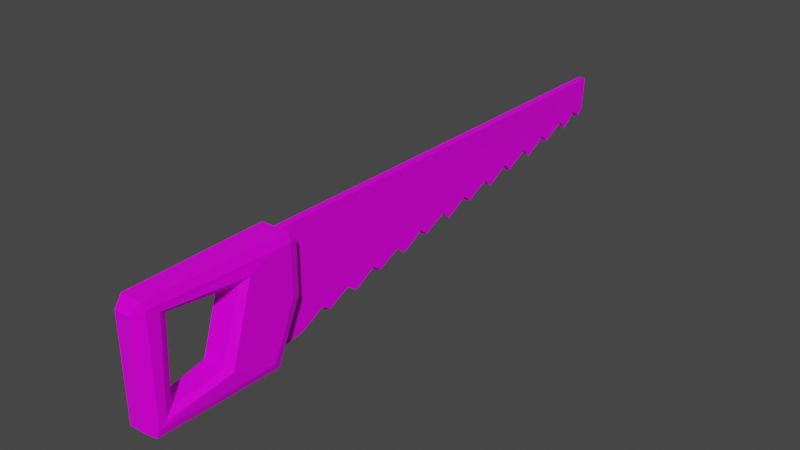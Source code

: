 # Source: Saw.blend  (saved by Blender 3.1.7; exported with 4.5.12 LTS)
import bpy
from mathutils import Matrix  # noqa: F401  (used for matrix-valued properties, if any)

bpy.ops.wm.read_factory_settings(use_empty=True)
scene = bpy.context.scene
scene.name = 'Scene'

# ---- collections
col_collection = bpy.data.collections.new('Collection'); scene.collection.children.link(col_collection)

# ---- images (referenced by path relative to the original .blend; pixels are not part of the script)
import os
ASSET_DIR = os.environ.get("B2B_ASSET_DIR", "")  # directory of the original .blend (textures are referenced by path, not embedded)
HERE = os.path.dirname(os.path.abspath(__file__))  # packed textures are extracted next to this script under _unpacked/

def load_image(name, relpath, width, height, colorspace="sRGB"):
    """Load a texture the original file referenced (path relative to the .blend, or extracted next to this script)."""
    p = next((c for c in (os.path.join(HERE, relpath), os.path.join(ASSET_DIR, relpath)) if relpath and os.path.exists(c)), "")
    if p:
        img = bpy.data.images.load(p, check_existing=True)
        img.name = name
    else:  # same state as the original file: an image datablock whose file is absent (Cycles renders it pink)
        img = bpy.data.images.new(name, width, height)
        img.source = "FILE"
        img.filepath = "//" + (relpath or name)
    img.colorspace_settings.name = colorspace
    return img
img_t_pallet_png = load_image('T_Pallet.png', 'T_Pallet.png', 1024, 1024, 'sRGB')

# ---- materials (node trees are filled in below, after node groups)
mat_material = bpy.data.materials.new('Material')
mat_material.alpha_threshold = 0.0
mat_material.use_transparent_shadow = False
mat_material.line_color = (0.0, 0.0, 0.0, 1.0)

# ---- material node trees
mat_material.use_nodes = True; mat_material.node_tree.nodes.clear()
_N = mat_material.node_tree.nodes; _L = mat_material.node_tree.links
n0 = _N.new('ShaderNodeOutputMaterial'); n0.name = 'Material Output'; n0.location = (300, 300)
n1 = _N.new('ShaderNodeBsdfPrincipled'); n1.name = 'Principled BSDF'; n1.location = (10, 300)
n1.distribution = 'GGX'
n1.subsurface_method = 'RANDOM_WALK_SKIN'
n1.inputs[2].default_value = 0.4
n1.inputs[3].default_value = 1.45
n1.inputs[13].default_value = 0.1273
n1.inputs[27].default_value = (0.0, 0.0, 0.0, 1.0)
n1.inputs[28].default_value = 1.0
n2 = _N.new('ShaderNodeTexImage'); n2.name = 'Image Texture'; n2.location = (-269, 220)
n2.image = img_t_pallet_png
n3 = _N.new('ShaderNodeTexCoord'); n3.name = 'Texture Coordinate'; n3.location = (-447, 224)
_L.new(n1.outputs[0], n0.inputs[0])
_L.new(n3.outputs[2], n2.inputs[0])
_L.new(n2.outputs[0], n1.inputs[0])
n0.is_active_output = True

# ---- world
world_world = bpy.data.worlds.new('World'); scene.world = world_world
world_world.use_nodes = True; world_world.node_tree.nodes.clear()
_N = world_world.node_tree.nodes; _L = world_world.node_tree.links
n0 = _N.new('ShaderNodeOutputWorld'); n0.name = 'World Output'; n0.location = (300, 300)
n1 = _N.new('ShaderNodeBackground'); n1.name = 'Background'; n1.location = (10, 300)
n1.inputs[0].default_value = (0.05088, 0.05088, 0.05088, 1.0)
_L.new(n1.outputs[0], n0.inputs[0])
n0.is_active_output = True
world_world.color = (0.05088, 0.05088, 0.05088)
world_world.use_sun_shadow = False
world_world.sun_shadow_jitter_overblur = 0.0

# ---- meshes
me_cube_005 = bpy.data.meshes.new('Cube.005')
me_cube_005.from_pydata([(-0.01157, -0.04714, -0.0499), (-0.01365, -0.05242, -0.04364), (-0.01365, -0.04714, 0.04003), (-0.01157, -0.04714, 0.04744), (-0.01365, -0.03319, -0.001919), (-0.01157, -0.02578, -0.003546), (-0.01157, -0.03319, 0.04744), (-0.01157, -0.02578, 0.04003), (-0.01365, -0.03319, 0.04003), (0.01365, -0.05242, -0.04364), (0.01157, -0.04714, -0.0499), (0.01157, -0.04714, 0.04744), (0.01365, -0.04714, 0.04003), (0.01365, -0.03319, -0.001919), (0.01157, -0.02578, -0.003546), (0.01157, -0.03319, 0.04744), (0.01365, -0.03319, 0.04003), (0.01157, -0.02578, 0.04003), (-0.01365, -0.08843, -0.03105), (-0.009162, -0.09348, -0.02875), (-0.009162, -0.07581, 0.02617), (-0.01365, -0.06923, 0.03105), (0.009162, -0.09348, -0.02875), (0.01365, -0.08843, -0.03105), (0.01365, -0.06923, 0.03105), (0.009162, -0.07581, 0.02617), (-0.006926, -0.1343, -0.03455), (-0.01032, -0.1418, -0.03974), (-0.01032, -0.1374, 0.03606), (-0.006926, -0.1312, 0.0318), (0.01032, -0.1418, -0.03974), (0.006926, -0.1343, -0.03455), (0.006926, -0.1312, 0.0318), (0.01032, -0.1374, 0.03606), (-0.01032, -0.1476, -0.04369), (-0.008747, -0.1492, -0.0499), (-0.006374, -0.1566, -0.04248), (-0.006374, -0.1566, 0.04003), (-0.008747, -0.1492, 0.04744), (-0.01032, -0.1476, 0.04124), (0.01032, -0.1476, 0.04124), (0.008747, -0.1492, 0.04744), (0.006374, -0.1566, 0.04003), (0.006374, -0.1566, -0.04248), (0.008747, -0.1492, -0.0499), (0.01032, -0.1476, -0.04369), (0.001782, -0.04617, -0.04617), (0.003054, -0.04617, 0.04617), (0.001782, 0.3433, 0.0173), (0.003054, 0.3433, 0.04617), (-0.001782, -0.04617, -0.04617), (-0.003054, -0.04617, 0.04617), (-0.001782, 0.3433, 0.0173), (-0.003054, 0.3433, 0.04617), (0.001782, 0.08858, -0.0185), (-0.001782, 0.08858, -0.0185), (-0.001782, 0.2329, -0.005441), (-0.001782, 0.1539, -0.01667), (0.001782, 0.005794, -0.031), (0.001782, 0.03339, -0.02683), (0.001782, 0.2333, -0.003723), (0.001782, 0.2542, 0.006502), (-0.001782, 0.2542, 0.006502), (0.001782, 0.1512, -0.0172), (0.001782, 0.1714, -0.005999), (-0.001782, 0.1714, -0.005999), (-0.001782, 0.06821, -0.02961), (0.001782, 0.2817, 0.01067), (-0.001782, 0.2817, 0.01067), (0.001782, 0.199, -0.001832), (-0.001782, 0.199, -0.001832), (0.001782, 0.06864, -0.0279), (0.001782, 0.261, -0.001082), (0.001782, 0.1162, -0.01433), (-0.001782, 0.2637, -0.000559), (-0.001782, 0.1162, -0.01433), (-0.001782, 0.178, -0.0135), (0.001782, 0.1784, -0.01178), (-0.001782, 0.09896, -0.02473), (0.001782, 0.3093, 0.01484), (-0.001782, 0.3093, 0.01484), (0.001782, 0.2266, 0.002335), (-0.001782, 0.2266, 0.002335), (0.001782, 0.09634, -0.02526), (0.001782, -0.01346, -0.04137), (0.001782, 0.01374, -0.03595), (0.001782, 0.04144, -0.03331), (0.001782, 0.06099, -0.02267), (0.001782, 0.1438, -0.01017), (0.001782, 0.1235, -0.01984), (0.001782, 0.2061, -0.00914), (-0.001782, 0.1438, -0.01017), (-0.001782, 0.2088, -0.008617), (0.001782, 0.2882, 0.004335), (0.001782, 0.3159, 0.006975), (0.001782, 0.3378, 0.0127), (0.001782, 0.3303, 0.01837), (-0.001782, 0.2878, 0.002617), (-0.001782, 0.3303, 0.01837), (-0.001782, 0.1231, -0.02156), (-0.001782, 0.3373, 0.01098), (-0.001782, 0.3186, 0.007499), (-0.001782, 0.005794, -0.031), (-0.001782, 0.01331, -0.03767), (-0.001782, -0.01346, -0.04137), (-0.001782, 0.03339, -0.02683), (-0.001782, 0.04406, -0.03279), (-0.001782, 0.06099, -0.02267)], [], [(0, 10, 44, 35), (13, 16, 12, 9), (24, 23, 9, 12), (1, 2, 8, 4), (11, 3, 38, 41), (21, 28, 39, 2), (30, 33, 40, 45), (18, 21, 2, 1), (28, 27, 34, 39), (27, 18, 1, 34), (23, 30, 45, 9), (32, 31, 26, 29), (43, 42, 37, 36), (5, 7, 17, 14), (22, 25, 20, 19), (33, 24, 12, 40), (15, 6, 3, 11), (25, 32, 29, 20), (31, 22, 19, 26), (6, 7, 8), (15, 16, 17), (34, 35, 36), (37, 38, 39), (40, 41, 42), (43, 44, 45), (5, 0, 1, 4), (3, 6, 8, 2), (7, 5, 4, 8), (6, 15, 17, 7), (16, 13, 14, 17), (10, 14, 13, 9), (15, 11, 12, 16), (36, 37, 39, 34), (42, 43, 45, 40), (35, 44, 43, 36), (41, 38, 37, 42), (40, 12, 11, 41), (19, 20, 21, 18), (25, 22, 23, 24), (27, 28, 29, 26), (33, 30, 31, 32), (20, 29, 28, 21), (32, 25, 24, 33), (30, 23, 22, 31), (26, 19, 18, 27), (44, 10, 9, 45), (34, 1, 0, 35), (2, 39, 38, 3), (5, 14, 10, 0), (94, 79, 93, 67, 72, 61, 60, 81, 90, 69, 77, 64, 63, 88, 89, 73, 83, 54, 71, 87, 86, 59, 85, 58, 84, 46, 47, 49, 48, 95, 96), (48, 49, 53, 52), (100, 52, 53, 51, 50, 104, 102, 103, 105, 106, 107, 66, 55, 78, 75, 99, 91, 57, 65, 76, 70, 92, 82, 56, 62, 74, 68, 97, 80, 101, 98), (50, 46, 84, 104), (48, 52, 100, 95), (53, 49, 47, 51), (102, 85, 103), (58, 102, 104, 84), (105, 86, 106), (59, 105, 103, 85), (107, 71, 66), (87, 107, 106, 86), (55, 83, 78), (54, 55, 66, 71), (75, 89, 99), (73, 75, 78, 83), (91, 63, 57), (88, 91, 99, 89), (65, 77, 76), (57, 63, 64, 65), (70, 90, 92), (69, 70, 76, 77), (82, 60, 56), (81, 82, 92, 90), (62, 72, 74), (56, 60, 61, 62), (68, 93, 97), (74, 72, 67, 68), (80, 94, 101), (93, 79, 80, 97), (98, 95, 100), (94, 96, 98, 101), (102, 58, 85), (105, 59, 86), (107, 87, 71), (55, 54, 83), (75, 73, 89), (91, 88, 63), (65, 64, 77), (70, 69, 90), (82, 81, 60), (62, 61, 72), (68, 67, 93), (80, 79, 94), (98, 96, 95)])
_uv = me_cube_005.uv_layers.new(name='UVMap')
_uv.uv.foreach_set('vector', [0.2642, 0.782, 0.2624, 0.782, 0.2626, 0.7798, 0.264, 0.7798, 0.2611, 0.7771, 0.2621, 0.7771, 0.2621, 0.7774, 0.2602, 0.7775, 0.2619, 0.7779, 0.2605, 0.7783, 0.2602, 0.7775, 0.2621, 0.7774, 0.2624, 0.779, 0.2642, 0.7792, 0.2642, 0.7795, 0.2633, 0.7795, 0.2621, 0.7818, 0.2603, 0.7818, 0.2605, 0.7796, 0.2618, 0.7796, 0.264, 0.7787, 0.2641, 0.7772, 0.2642, 0.777, 0.2642, 0.7792, 0.2603, 0.7795, 0.262, 0.7794, 0.2621, 0.7796, 0.2602, 0.7796, 0.2626, 0.7783, 0.264, 0.7787, 0.2642, 0.7792, 0.2624, 0.779, 0.2641, 0.7772, 0.2624, 0.7771, 0.2624, 0.777, 0.2642, 0.777, 0.2624, 0.7771, 0.2626, 0.7783, 0.2624, 0.779, 0.2624, 0.777, 0.2605, 0.7783, 0.2603, 0.7795, 0.2602, 0.7796, 0.2602, 0.7775, 0.2625, 0.7836, 0.2625, 0.7822, 0.2636, 0.7822, 0.2636, 0.7836, 0.2647, 0.7816, 0.2647, 0.7798, 0.2657, 0.7798, 0.2657, 0.7816, 0.2654, 0.7771, 0.2664, 0.7771, 0.2664, 0.7789, 0.2654, 0.7789, 0.2672, 0.7835, 0.266, 0.7835, 0.266, 0.7821, 0.2672, 0.7821, 0.262, 0.7794, 0.2619, 0.7779, 0.2621, 0.7774, 0.2621, 0.7796, 0.2621, 0.7821, 0.2603, 0.7821, 0.2603, 0.7818, 0.2621, 0.7818, 0.2645, 0.7821, 0.2657, 0.7823, 0.2657, 0.7833, 0.2645, 0.7835, 0.267, 0.7812, 0.2661, 0.7814, 0.2661, 0.7799, 0.267, 0.7801, 0.2645, 0.7793, 0.2645, 0.7795, 0.2643, 0.7794, 0.2645, 0.7793, 0.2643, 0.7792, 0.2645, 0.779, 0.266, 0.7816, 0.2658, 0.7817, 0.2657, 0.7816, 0.2657, 0.7798, 0.2658, 0.7796, 0.266, 0.7798, 0.2644, 0.7798, 0.2645, 0.7796, 0.2647, 0.7798, 0.2647, 0.7816, 0.2645, 0.7817, 0.2644, 0.7816, 0.2632, 0.7796, 0.2622, 0.7792, 0.2624, 0.779, 0.2633, 0.7795, 0.2603, 0.7818, 0.2603, 0.7821, 0.2601, 0.7821, 0.2601, 0.7818, 0.2664, 0.7771, 0.2654, 0.7771, 0.2654, 0.7769, 0.2663, 0.7769, 0.2603, 0.7821, 0.2621, 0.7821, 0.2621, 0.7823, 0.2603, 0.7823, 0.2663, 0.779, 0.2654, 0.779, 0.2654, 0.7789, 0.2664, 0.7789, 0.2601, 0.7774, 0.2611, 0.7769, 0.2611, 0.7771, 0.2602, 0.7775, 0.2621, 0.7821, 0.2621, 0.7818, 0.2622, 0.7818, 0.2622, 0.7821, 0.2657, 0.7816, 0.2657, 0.7798, 0.266, 0.7798, 0.266, 0.7816, 0.2647, 0.7798, 0.2647, 0.7816, 0.2644, 0.7816, 0.2644, 0.7798, 0.264, 0.7798, 0.2626, 0.7798, 0.2628, 0.7796, 0.2638, 0.7796, 0.2645, 0.7796, 0.2658, 0.7796, 0.2657, 0.7798, 0.2647, 0.7798, 0.2621, 0.7796, 0.2621, 0.7774, 0.2622, 0.7774, 0.2622, 0.7796, 0.2672, 0.7821, 0.266, 0.7821, 0.2658, 0.7817, 0.2673, 0.7817, 0.266, 0.7835, 0.2672, 0.7835, 0.2673, 0.7839, 0.2658, 0.7839, 0.2638, 0.782, 0.2638, 0.7837, 0.2636, 0.7836, 0.2636, 0.7822, 0.2622, 0.7837, 0.2622, 0.782, 0.2625, 0.7822, 0.2625, 0.7836, 0.2645, 0.7835, 0.2657, 0.7833, 0.2658, 0.7836, 0.2644, 0.7839, 0.2657, 0.7823, 0.2645, 0.7821, 0.2644, 0.7817, 0.2658, 0.782, 0.2671, 0.7815, 0.266, 0.7817, 0.2661, 0.7814, 0.267, 0.7812, 0.267, 0.7801, 0.2661, 0.7799, 0.266, 0.7796, 0.2671, 0.7799, 0.2626, 0.7798, 0.2624, 0.782, 0.2622, 0.7819, 0.2625, 0.7798, 0.2641, 0.7798, 0.2644, 0.7819, 0.2642, 0.782, 0.264, 0.7798, 0.2642, 0.7792, 0.2642, 0.777, 0.2643, 0.7769, 0.2643, 0.7792, 0.2654, 0.7771, 0.2654, 0.7789, 0.2643, 0.7789, 0.2643, 0.7771, 0.4714, 0.748, 0.4715, 0.7479, 0.4713, 0.7477, 0.4714, 0.7476, 0.4713, 0.7474, 0.4714, 0.7473, 0.4713, 0.7471, 0.4713, 0.747, 0.4712, 0.7468, 0.4713, 0.7467, 0.4712, 0.7464, 0.4712, 0.7464, 0.4711, 0.7461, 0.4712, 0.746, 0.4711, 0.7458, 0.4711, 0.7457, 0.471, 0.7455, 0.4711, 0.7454, 0.471, 0.7452, 0.4711, 0.7451, 0.4709, 0.7449, 0.471, 0.7448, 0.4709, 0.7446, 0.471, 0.7445, 0.4708, 0.7442, 0.4708, 0.7439, 0.4719, 0.7439, 0.4719, 0.7483, 0.4715, 0.7483, 0.4714, 0.7483, 0.4715, 0.7482, 0.473, 0.7447, 0.4732, 0.7445, 0.4732, 0.7455, 0.473, 0.7453, 0.4703, 0.7439, 0.4704, 0.7439, 0.4708, 0.7439, 0.4708, 0.7483, 0.4697, 0.7483, 0.4698, 0.7479, 0.4699, 0.7477, 0.4698, 0.7476, 0.4699, 0.7474, 0.4699, 0.7473, 0.47, 0.7471, 0.4699, 0.747, 0.47, 0.7468, 0.47, 0.7467, 0.4701, 0.7465, 0.47, 0.7464, 0.4701, 0.7461, 0.47, 0.746, 0.4702, 0.7458, 0.4701, 0.7458, 0.4702, 0.7455, 0.4701, 0.7454, 0.4703, 0.7452, 0.4702, 0.7451, 0.4703, 0.7449, 0.4702, 0.7448, 0.4703, 0.7446, 0.4703, 0.7445, 0.4704, 0.7443, 0.4703, 0.7442, 0.4704, 0.744, 0.4729, 0.7445, 0.4729, 0.7439, 0.4733, 0.7439, 0.4733, 0.7445, 0.473, 0.7447, 0.473, 0.7453, 0.4729, 0.7453, 0.4729, 0.7447, 0.4719, 0.7439, 0.4729, 0.7439, 0.4729, 0.7483, 0.4719, 0.7483, 0.4737, 0.7468, 0.4738, 0.7462, 0.4738, 0.7468, 0.4735, 0.7439, 0.4735, 0.7445, 0.4733, 0.7445, 0.4733, 0.7439, 0.4738, 0.7445, 0.4737, 0.7451, 0.4737, 0.7445, 0.4737, 0.7468, 0.4737, 0.7474, 0.4735, 0.7474, 0.4735, 0.7468, 0.4737, 0.7445, 0.4738, 0.7439, 0.4738, 0.7445, 0.4735, 0.7462, 0.4735, 0.7455, 0.4737, 0.7455, 0.4737, 0.7462, 0.4731, 0.7474, 0.4729, 0.748, 0.4729, 0.7474, 0.4735, 0.7455, 0.4735, 0.7462, 0.4732, 0.7462, 0.4732, 0.7455, 0.4737, 0.748, 0.4738, 0.7474, 0.4738, 0.748, 0.4735, 0.7468, 0.4735, 0.7462, 0.4737, 0.7462, 0.4737, 0.7468, 0.4732, 0.7474, 0.4731, 0.748, 0.4731, 0.7474, 0.4735, 0.7468, 0.4735, 0.7474, 0.4732, 0.7474, 0.4732, 0.7468, 0.4735, 0.748, 0.4736, 0.7474, 0.4736, 0.748, 0.4737, 0.7445, 0.4737, 0.7451, 0.4734, 0.7451, 0.4734, 0.7445, 0.4733, 0.7474, 0.4732, 0.748, 0.4732, 0.7474, 0.4732, 0.7468, 0.4732, 0.7474, 0.4729, 0.7474, 0.4729, 0.7468, 0.4737, 0.7474, 0.4736, 0.748, 0.4736, 0.7474, 0.4732, 0.7468, 0.4732, 0.7462, 0.4734, 0.7462, 0.4735, 0.7468, 0.4735, 0.7474, 0.4733, 0.748, 0.4733, 0.7474, 0.4729, 0.7468, 0.4729, 0.7462, 0.4732, 0.7462, 0.4732, 0.7468, 0.4739, 0.7474, 0.4738, 0.748, 0.4738, 0.7474, 0.4734, 0.7445, 0.4734, 0.7451, 0.4732, 0.7451, 0.4732, 0.7445, 0.4739, 0.7455, 0.4737, 0.7462, 0.4737, 0.7455, 0.4729, 0.7455, 0.4732, 0.7455, 0.4732, 0.7462, 0.4729, 0.7462, 0.4737, 0.7474, 0.4738, 0.7468, 0.4738, 0.7474, 0.4737, 0.7445, 0.4735, 0.7445, 0.4735, 0.7439, 0.4737, 0.7439, 0.4737, 0.7468, 0.4737, 0.7462, 0.4738, 0.7462, 0.4738, 0.7445, 0.4738, 0.7451, 0.4737, 0.7451, 0.4737, 0.7445, 0.4737, 0.7439, 0.4738, 0.7439, 0.4731, 0.7474, 0.4731, 0.748, 0.4729, 0.748, 0.4737, 0.748, 0.4737, 0.7474, 0.4738, 0.7474, 0.4732, 0.7474, 0.4732, 0.748, 0.4731, 0.748, 0.4735, 0.748, 0.4735, 0.7474, 0.4736, 0.7474, 0.4733, 0.7474, 0.4733, 0.748, 0.4732, 0.748, 0.4737, 0.7474, 0.4737, 0.748, 0.4736, 0.748, 0.4735, 0.7474, 0.4735, 0.748, 0.4733, 0.748, 0.4739, 0.7474, 0.4739, 0.748, 0.4738, 0.748, 0.4739, 0.7455, 0.4739, 0.7462, 0.4737, 0.7462, 0.4737, 0.7474, 0.4737, 0.7468, 0.4738, 0.7468])
me_cube_005.materials.append(mat_material)
me_cube_005.use_remesh_fix_poles = True
me_cube_005.use_remesh_preserve_attributes = False
me_cube_005.update()

# ---- objects
ob_saw = bpy.data.objects.new('Saw', me_cube_005)

# ---- transforms, parenting, visibility, modifiers, constraints
ob_saw.location = (0.0, 0.0, 0.0)

# ---- collection membership
col_collection.objects.link(ob_saw)

# ---- scene / render settings (as saved in the file)
scene.frame_start = 1; scene.frame_end = 250; scene.frame_set(1)
scene.render.engine = 'BLENDER_EEVEE_NEXT'
scene.cycles.sampling_pattern = 'TABULATED_SOBOL'
scene.cycles.use_light_tree = False
scene.view_settings.view_transform = 'Filmic'
bpy.context.view_layer.update()

# ---- added for rendering (the .blend has no active camera and no usable light): camera, sun
cam_auto = bpy.data.cameras.new('AutoCamera')
cam_auto.lens = 50.0
cam_auto.sensor_width = 36.0
cam_auto.clip_end = 1000.0
ob_auto_camera = bpy.data.objects.new('AutoCamera', cam_auto)
scene.collection.objects.link(ob_auto_camera)
ob_auto_camera.location = (0.471924, -0.472977, 0.376314)
ob_auto_camera.rotation_euler = (1.09748, -7.21219e-08, 0.694738)
scene.camera = ob_auto_camera
light_auto_sun = bpy.data.lights.new('AutoSun', 'SUN')
light_auto_sun.energy = 3.0
light_auto_sun.angle = 0.0523599
ob_auto_sun = bpy.data.objects.new('AutoSun', light_auto_sun)
scene.collection.objects.link(ob_auto_sun)
ob_auto_sun.rotation_euler = (0.872665, 0.174533, 0.523599)
bpy.context.view_layer.update()
